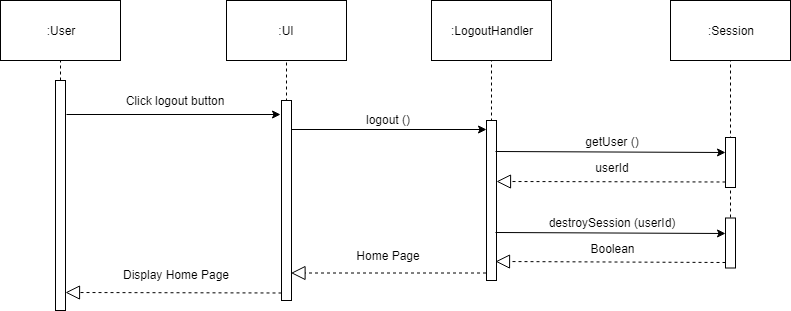

The diagram above was exported from draw.io. Its source (the exported page's mxGraphModel, read from the mxfile embedded in the PNG):
<mxGraphModel dx="840" dy="452" grid="1" gridSize="10" guides="1" tooltips="1" connect="1" arrows="1" fold="1" page="1" pageScale="1" pageWidth="850" pageHeight="1100" math="0" shadow="0">
  <root>
    <mxCell id="0" />
    <mxCell id="1" parent="0" />
    <mxCell id="zkSbNx2Zyl-tvFvvyhDO-1" value="" style="endArrow=none;dashed=1;html=1;entryX=0.5;entryY=1;entryDx=0;entryDy=0;" parent="1" target="zkSbNx2Zyl-tvFvvyhDO-2" edge="1">
      <mxGeometry width="50" height="50" relative="1" as="geometry">
        <mxPoint x="260" y="190" as="sourcePoint" />
        <mxPoint x="259.5" y="160" as="targetPoint" />
      </mxGeometry>
    </mxCell>
    <mxCell id="zkSbNx2Zyl-tvFvvyhDO-2" value=":User" style="rounded=0;whiteSpace=wrap;html=1;" parent="1" vertex="1">
      <mxGeometry x="200" y="110" width="120" height="60" as="geometry" />
    </mxCell>
    <mxCell id="zkSbNx2Zyl-tvFvvyhDO-3" value="" style="html=1;points=[];perimeter=orthogonalPerimeter;" parent="1" vertex="1">
      <mxGeometry x="255" y="190" width="10" height="230" as="geometry" />
    </mxCell>
    <mxCell id="zkSbNx2Zyl-tvFvvyhDO-4" value=":UI&lt;br&gt;" style="rounded=0;whiteSpace=wrap;html=1;" parent="1" vertex="1">
      <mxGeometry x="426" y="110" width="120" height="60" as="geometry" />
    </mxCell>
    <mxCell id="zkSbNx2Zyl-tvFvvyhDO-5" value="Display Home Page&#10;" style="text;align=center;fontStyle=0;verticalAlign=middle;spacingLeft=3;spacingRight=3;strokeColor=none;rotatable=0;points=[[0,0.5],[1,0.5]];portConstraint=eastwest;fontSize=12;" parent="1" vertex="1">
      <mxGeometry x="336" y="387" width="80" height="10" as="geometry" />
    </mxCell>
    <mxCell id="zkSbNx2Zyl-tvFvvyhDO-6" value="" style="endArrow=none;dashed=1;html=1;entryX=0.5;entryY=1;entryDx=0;entryDy=0;exitX=0.5;exitY=0.004;exitDx=0;exitDy=0;exitPerimeter=0;" parent="1" source="zkSbNx2Zyl-tvFvvyhDO-7" target="zkSbNx2Zyl-tvFvvyhDO-4" edge="1">
      <mxGeometry width="50" height="50" relative="1" as="geometry">
        <mxPoint x="486" y="200" as="sourcePoint" />
        <mxPoint x="486" y="200" as="targetPoint" />
      </mxGeometry>
    </mxCell>
    <mxCell id="zkSbNx2Zyl-tvFvvyhDO-7" value="" style="html=1;points=[];perimeter=orthogonalPerimeter;" parent="1" vertex="1">
      <mxGeometry x="481" y="210" width="10" height="200" as="geometry" />
    </mxCell>
    <mxCell id="zkSbNx2Zyl-tvFvvyhDO-8" value="" style="endArrow=block;dashed=1;endFill=0;endSize=12;html=1;" parent="1" edge="1">
      <mxGeometry width="160" relative="1" as="geometry">
        <mxPoint x="481" y="402.5" as="sourcePoint" />
        <mxPoint x="265" y="402" as="targetPoint" />
      </mxGeometry>
    </mxCell>
    <mxCell id="zkSbNx2Zyl-tvFvvyhDO-9" value="" style="endArrow=classic;html=1;fontSize=12;exitX=1.1;exitY=0.12;exitDx=0;exitDy=0;exitPerimeter=0;" parent="1" edge="1">
      <mxGeometry width="50" height="50" relative="1" as="geometry">
        <mxPoint x="266" y="224" as="sourcePoint" />
        <mxPoint x="480" y="224" as="targetPoint" />
      </mxGeometry>
    </mxCell>
    <mxCell id="zkSbNx2Zyl-tvFvvyhDO-10" value="Click logout button" style="text;align=center;fontStyle=0;verticalAlign=middle;spacingLeft=3;spacingRight=3;strokeColor=none;rotatable=0;points=[[0,0.5],[1,0.5]];portConstraint=eastwest;fontSize=12;" parent="1" vertex="1">
      <mxGeometry x="335" y="210" width="80" as="geometry" />
    </mxCell>
    <mxCell id="zkSbNx2Zyl-tvFvvyhDO-12" value=":&lt;span&gt;LogoutHandler&lt;/span&gt;&lt;br&gt;" style="rounded=0;whiteSpace=wrap;html=1;" parent="1" vertex="1">
      <mxGeometry x="631" y="110" width="120" height="60" as="geometry" />
    </mxCell>
    <mxCell id="zkSbNx2Zyl-tvFvvyhDO-13" value="" style="endArrow=none;dashed=1;html=1;entryX=0.5;entryY=1;entryDx=0;entryDy=0;exitX=0.5;exitY=0.004;exitDx=0;exitDy=0;exitPerimeter=0;" parent="1" source="zkSbNx2Zyl-tvFvvyhDO-14" target="zkSbNx2Zyl-tvFvvyhDO-12" edge="1">
      <mxGeometry width="50" height="50" relative="1" as="geometry">
        <mxPoint x="691" y="200" as="sourcePoint" />
        <mxPoint x="691" y="200" as="targetPoint" />
      </mxGeometry>
    </mxCell>
    <mxCell id="zkSbNx2Zyl-tvFvvyhDO-14" value="" style="html=1;points=[];perimeter=orthogonalPerimeter;" parent="1" vertex="1">
      <mxGeometry x="686" y="230" width="10" height="160" as="geometry" />
    </mxCell>
    <mxCell id="zkSbNx2Zyl-tvFvvyhDO-15" value="" style="endArrow=classic;html=1;fontSize=12;exitX=1.1;exitY=0.12;exitDx=0;exitDy=0;exitPerimeter=0;" parent="1" edge="1">
      <mxGeometry width="50" height="50" relative="1" as="geometry">
        <mxPoint x="491" y="239" as="sourcePoint" />
        <mxPoint x="686.0000000000002" y="239" as="targetPoint" />
      </mxGeometry>
    </mxCell>
    <mxCell id="zkSbNx2Zyl-tvFvvyhDO-16" value="logout ()" style="text;align=center;fontStyle=0;verticalAlign=middle;spacingLeft=3;spacingRight=3;strokeColor=none;rotatable=0;points=[[0,0.5],[1,0.5]];portConstraint=eastwest;fontSize=12;" parent="1" vertex="1">
      <mxGeometry x="548" y="229" width="80" as="geometry" />
    </mxCell>
    <mxCell id="zkSbNx2Zyl-tvFvvyhDO-17" value=":Session&lt;br&gt;" style="rounded=0;whiteSpace=wrap;html=1;" parent="1" vertex="1">
      <mxGeometry x="870" y="110" width="120" height="60" as="geometry" />
    </mxCell>
    <mxCell id="zkSbNx2Zyl-tvFvvyhDO-18" value="" style="endArrow=none;dashed=1;html=1;entryX=0.5;entryY=1;entryDx=0;entryDy=0;" parent="1" target="zkSbNx2Zyl-tvFvvyhDO-17" edge="1">
      <mxGeometry width="50" height="50" relative="1" as="geometry">
        <mxPoint x="930" y="327" as="sourcePoint" />
        <mxPoint x="930" y="197" as="targetPoint" />
      </mxGeometry>
    </mxCell>
    <mxCell id="zkSbNx2Zyl-tvFvvyhDO-19" value="" style="html=1;points=[];perimeter=orthogonalPerimeter;" parent="1" vertex="1">
      <mxGeometry x="925" y="247" width="10" height="50" as="geometry" />
    </mxCell>
    <mxCell id="zkSbNx2Zyl-tvFvvyhDO-20" value="" style="endArrow=classic;html=1;fontSize=12;exitX=1.1;exitY=0.12;exitDx=0;exitDy=0;exitPerimeter=0;" parent="1" edge="1">
      <mxGeometry width="50" height="50" relative="1" as="geometry">
        <mxPoint x="695" y="342" as="sourcePoint" />
        <mxPoint x="925" y="343" as="targetPoint" />
      </mxGeometry>
    </mxCell>
    <mxCell id="zkSbNx2Zyl-tvFvvyhDO-21" value="destroySession (userId)" style="text;align=center;fontStyle=0;verticalAlign=middle;spacingLeft=3;spacingRight=3;strokeColor=none;rotatable=0;points=[[0,0.5],[1,0.5]];portConstraint=eastwest;fontSize=12;" parent="1" vertex="1">
      <mxGeometry x="772" y="332" width="80" as="geometry" />
    </mxCell>
    <mxCell id="zkSbNx2Zyl-tvFvvyhDO-22" value="" style="endArrow=block;dashed=1;endFill=0;endSize=12;html=1;" parent="1" edge="1">
      <mxGeometry width="160" relative="1" as="geometry">
        <mxPoint x="925" y="372" as="sourcePoint" />
        <mxPoint x="695" y="371" as="targetPoint" />
      </mxGeometry>
    </mxCell>
    <mxCell id="zkSbNx2Zyl-tvFvvyhDO-23" value="Boolean" style="text;html=1;strokeColor=none;fillColor=none;align=center;verticalAlign=middle;whiteSpace=wrap;rounded=0;" parent="1" vertex="1">
      <mxGeometry x="792" y="347.5" width="40" height="20" as="geometry" />
    </mxCell>
    <mxCell id="zkSbNx2Zyl-tvFvvyhDO-24" value="Home Page&#10;" style="text;align=center;fontStyle=0;verticalAlign=middle;spacingLeft=3;spacingRight=3;strokeColor=none;rotatable=0;points=[[0,0.5],[1,0.5]];portConstraint=eastwest;fontSize=12;" parent="1" vertex="1">
      <mxGeometry x="548" y="367.5" width="80" height="10" as="geometry" />
    </mxCell>
    <mxCell id="zkSbNx2Zyl-tvFvvyhDO-25" value="" style="endArrow=block;dashed=1;endFill=0;endSize=12;html=1;" parent="1" edge="1">
      <mxGeometry width="160" relative="1" as="geometry">
        <mxPoint x="685.5000000000002" y="382.5" as="sourcePoint" />
        <mxPoint x="490.5" y="382.5" as="targetPoint" />
      </mxGeometry>
    </mxCell>
    <mxCell id="zkSbNx2Zyl-tvFvvyhDO-29" value="" style="endArrow=classic;html=1;fontSize=12;exitX=1.1;exitY=0.12;exitDx=0;exitDy=0;exitPerimeter=0;" parent="1" edge="1">
      <mxGeometry width="50" height="50" relative="1" as="geometry">
        <mxPoint x="695" y="261" as="sourcePoint" />
        <mxPoint x="925" y="262" as="targetPoint" />
      </mxGeometry>
    </mxCell>
    <mxCell id="zkSbNx2Zyl-tvFvvyhDO-30" value="getUser ()" style="text;align=center;fontStyle=0;verticalAlign=middle;spacingLeft=3;spacingRight=3;strokeColor=none;rotatable=0;points=[[0,0.5],[1,0.5]];portConstraint=eastwest;fontSize=12;" parent="1" vertex="1">
      <mxGeometry x="772" y="251" width="80" as="geometry" />
    </mxCell>
    <mxCell id="zkSbNx2Zyl-tvFvvyhDO-31" value="" style="endArrow=block;dashed=1;endFill=0;endSize=12;html=1;" parent="1" edge="1">
      <mxGeometry width="160" relative="1" as="geometry">
        <mxPoint x="925" y="291.5" as="sourcePoint" />
        <mxPoint x="696" y="291" as="targetPoint" />
      </mxGeometry>
    </mxCell>
    <mxCell id="zkSbNx2Zyl-tvFvvyhDO-32" value="userId" style="text;html=1;strokeColor=none;fillColor=none;align=center;verticalAlign=middle;whiteSpace=wrap;rounded=0;" parent="1" vertex="1">
      <mxGeometry x="792" y="266.5" width="40" height="20" as="geometry" />
    </mxCell>
    <mxCell id="zkSbNx2Zyl-tvFvvyhDO-33" value="" style="html=1;points=[];perimeter=orthogonalPerimeter;" parent="1" vertex="1">
      <mxGeometry x="925" y="327.5" width="10" height="50" as="geometry" />
    </mxCell>
  </root>
</mxGraphModel>